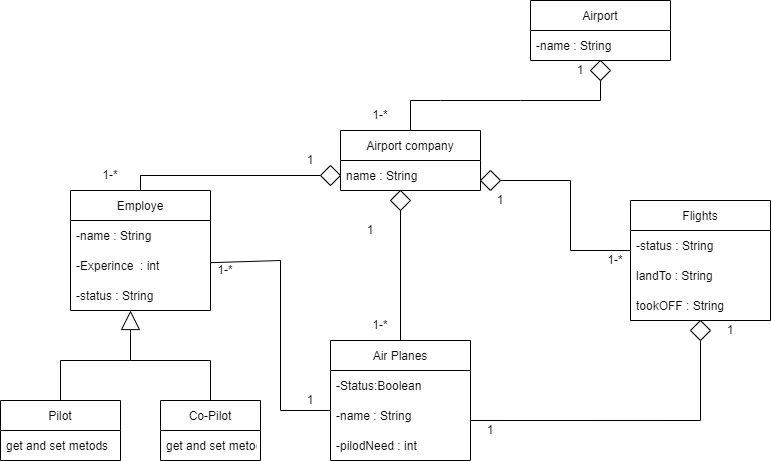

The diagram above was exported from draw.io. Its source (the exported page's mxGraphModel, read from the mxfile embedded in the PNG):
<mxGraphModel dx="1422" dy="764" grid="1" gridSize="10" guides="1" tooltips="1" connect="1" arrows="1" fold="1" page="1" pageScale="1" pageWidth="827" pageHeight="1169" background="#FFFFFF" math="0" shadow="0">
  <root>
    <mxCell id="0" />
    <mxCell id="1" parent="0" />
    <mxCell id="_r2YqcU2wPuaLDX3MJe_-6" value="Airport" style="swimlane;fontStyle=0;childLayout=stackLayout;horizontal=1;startSize=30;horizontalStack=0;resizeParent=1;resizeParentMax=0;resizeLast=0;collapsible=1;marginBottom=0;" vertex="1" parent="1">
      <mxGeometry x="550" y="80" width="140" height="60" as="geometry">
        <mxRectangle x="290" y="60" width="90" height="30" as="alternateBounds" />
      </mxGeometry>
    </mxCell>
    <mxCell id="_r2YqcU2wPuaLDX3MJe_-7" value="-name : String" style="text;strokeColor=none;fillColor=none;align=left;verticalAlign=middle;spacingLeft=4;spacingRight=4;overflow=hidden;points=[[0,0.5],[1,0.5]];portConstraint=eastwest;rotatable=0;" vertex="1" parent="_r2YqcU2wPuaLDX3MJe_-6">
      <mxGeometry y="30" width="140" height="30" as="geometry" />
    </mxCell>
    <mxCell id="_r2YqcU2wPuaLDX3MJe_-11" value="" style="rhombus;whiteSpace=wrap;html=1;" vertex="1" parent="1">
      <mxGeometry x="610" y="140" width="20" height="20" as="geometry" />
    </mxCell>
    <mxCell id="_r2YqcU2wPuaLDX3MJe_-13" value="Airport company" style="swimlane;fontStyle=0;childLayout=stackLayout;horizontal=1;startSize=30;horizontalStack=0;resizeParent=1;resizeParentMax=0;resizeLast=0;collapsible=1;marginBottom=0;" vertex="1" parent="1">
      <mxGeometry x="360" y="210" width="140" height="60" as="geometry" />
    </mxCell>
    <mxCell id="_r2YqcU2wPuaLDX3MJe_-14" value="name : String" style="text;strokeColor=none;fillColor=none;align=left;verticalAlign=middle;spacingLeft=4;spacingRight=4;overflow=hidden;points=[[0,0.5],[1,0.5]];portConstraint=eastwest;rotatable=0;" vertex="1" parent="_r2YqcU2wPuaLDX3MJe_-13">
      <mxGeometry y="30" width="140" height="30" as="geometry" />
    </mxCell>
    <mxCell id="_r2YqcU2wPuaLDX3MJe_-17" value="" style="endArrow=none;html=1;rounded=0;entryX=0.5;entryY=1;entryDx=0;entryDy=0;exitX=0.5;exitY=0;exitDx=0;exitDy=0;" edge="1" parent="1" source="_r2YqcU2wPuaLDX3MJe_-13" target="_r2YqcU2wPuaLDX3MJe_-11">
      <mxGeometry width="50" height="50" relative="1" as="geometry">
        <mxPoint x="600" y="340" as="sourcePoint" />
        <mxPoint x="650" y="290" as="targetPoint" />
        <Array as="points">
          <mxPoint x="430" y="180" />
          <mxPoint x="460" y="180" />
          <mxPoint x="540" y="180" />
          <mxPoint x="620" y="180" />
        </Array>
      </mxGeometry>
    </mxCell>
    <mxCell id="_r2YqcU2wPuaLDX3MJe_-18" value="1-*" style="text;html=1;strokeColor=none;fillColor=none;align=center;verticalAlign=middle;whiteSpace=wrap;rounded=0;" vertex="1" parent="1">
      <mxGeometry x="370" y="180" width="60" height="30" as="geometry" />
    </mxCell>
    <mxCell id="_r2YqcU2wPuaLDX3MJe_-19" value="1" style="text;html=1;strokeColor=none;fillColor=none;align=center;verticalAlign=middle;whiteSpace=wrap;rounded=0;" vertex="1" parent="1">
      <mxGeometry x="590" y="142.5" width="20" height="15" as="geometry" />
    </mxCell>
    <mxCell id="_r2YqcU2wPuaLDX3MJe_-20" value="" style="rhombus;whiteSpace=wrap;html=1;" vertex="1" parent="1">
      <mxGeometry x="410" y="270" width="20" height="20" as="geometry" />
    </mxCell>
    <mxCell id="_r2YqcU2wPuaLDX3MJe_-21" value="" style="endArrow=none;html=1;rounded=0;entryX=0.5;entryY=1;entryDx=0;entryDy=0;" edge="1" parent="1" target="_r2YqcU2wPuaLDX3MJe_-20">
      <mxGeometry width="50" height="50" relative="1" as="geometry">
        <mxPoint x="420" y="420" as="sourcePoint" />
        <mxPoint x="420" y="350" as="targetPoint" />
      </mxGeometry>
    </mxCell>
    <mxCell id="_r2YqcU2wPuaLDX3MJe_-22" value="Air Planes" style="swimlane;fontStyle=0;childLayout=stackLayout;horizontal=1;startSize=30;horizontalStack=0;resizeParent=1;resizeParentMax=0;resizeLast=0;collapsible=1;marginBottom=0;" vertex="1" parent="1">
      <mxGeometry x="350" y="420" width="140" height="120" as="geometry" />
    </mxCell>
    <mxCell id="_r2YqcU2wPuaLDX3MJe_-23" value="-Status:Boolean" style="text;strokeColor=none;fillColor=none;align=left;verticalAlign=middle;spacingLeft=4;spacingRight=4;overflow=hidden;points=[[0,0.5],[1,0.5]];portConstraint=eastwest;rotatable=0;" vertex="1" parent="_r2YqcU2wPuaLDX3MJe_-22">
      <mxGeometry y="30" width="140" height="30" as="geometry" />
    </mxCell>
    <mxCell id="_r2YqcU2wPuaLDX3MJe_-24" value="-name : String" style="text;strokeColor=none;fillColor=none;align=left;verticalAlign=middle;spacingLeft=4;spacingRight=4;overflow=hidden;points=[[0,0.5],[1,0.5]];portConstraint=eastwest;rotatable=0;" vertex="1" parent="_r2YqcU2wPuaLDX3MJe_-22">
      <mxGeometry y="60" width="140" height="30" as="geometry" />
    </mxCell>
    <mxCell id="_r2YqcU2wPuaLDX3MJe_-25" value="-pilodNeed : int" style="text;strokeColor=none;fillColor=none;align=left;verticalAlign=middle;spacingLeft=4;spacingRight=4;overflow=hidden;points=[[0,0.5],[1,0.5]];portConstraint=eastwest;rotatable=0;" vertex="1" parent="_r2YqcU2wPuaLDX3MJe_-22">
      <mxGeometry y="90" width="140" height="30" as="geometry" />
    </mxCell>
    <mxCell id="_r2YqcU2wPuaLDX3MJe_-26" value="1" style="text;html=1;strokeColor=none;fillColor=none;align=center;verticalAlign=middle;whiteSpace=wrap;rounded=0;" vertex="1" parent="1">
      <mxGeometry x="490" y="500" width="40" height="20" as="geometry" />
    </mxCell>
    <mxCell id="_r2YqcU2wPuaLDX3MJe_-27" value="1-*" style="text;html=1;strokeColor=none;fillColor=none;align=center;verticalAlign=middle;whiteSpace=wrap;rounded=0;" vertex="1" parent="1">
      <mxGeometry x="370" y="390" width="60" height="30" as="geometry" />
    </mxCell>
    <mxCell id="_r2YqcU2wPuaLDX3MJe_-28" value="Flights" style="swimlane;fontStyle=0;childLayout=stackLayout;horizontal=1;startSize=30;horizontalStack=0;resizeParent=1;resizeParentMax=0;resizeLast=0;collapsible=1;marginBottom=0;" vertex="1" parent="1">
      <mxGeometry x="650" y="280" width="140" height="120" as="geometry" />
    </mxCell>
    <mxCell id="_r2YqcU2wPuaLDX3MJe_-29" value="-status : String" style="text;strokeColor=none;fillColor=none;align=left;verticalAlign=middle;spacingLeft=4;spacingRight=4;overflow=hidden;points=[[0,0.5],[1,0.5]];portConstraint=eastwest;rotatable=0;" vertex="1" parent="_r2YqcU2wPuaLDX3MJe_-28">
      <mxGeometry y="30" width="140" height="30" as="geometry" />
    </mxCell>
    <mxCell id="_r2YqcU2wPuaLDX3MJe_-30" value="landTo : String" style="text;strokeColor=none;fillColor=none;align=left;verticalAlign=middle;spacingLeft=4;spacingRight=4;overflow=hidden;points=[[0,0.5],[1,0.5]];portConstraint=eastwest;rotatable=0;" vertex="1" parent="_r2YqcU2wPuaLDX3MJe_-28">
      <mxGeometry y="60" width="140" height="30" as="geometry" />
    </mxCell>
    <mxCell id="_r2YqcU2wPuaLDX3MJe_-31" value="tookOFF : String" style="text;strokeColor=none;fillColor=none;align=left;verticalAlign=middle;spacingLeft=4;spacingRight=4;overflow=hidden;points=[[0,0.5],[1,0.5]];portConstraint=eastwest;rotatable=0;" vertex="1" parent="_r2YqcU2wPuaLDX3MJe_-28">
      <mxGeometry y="90" width="140" height="30" as="geometry" />
    </mxCell>
    <mxCell id="_r2YqcU2wPuaLDX3MJe_-32" value="" style="rhombus;whiteSpace=wrap;html=1;fillColor=#FFFFFF;" vertex="1" parent="1">
      <mxGeometry x="710" y="400" width="20" height="20" as="geometry" />
    </mxCell>
    <mxCell id="_r2YqcU2wPuaLDX3MJe_-33" value="" style="endArrow=none;html=1;rounded=0;exitX=1;exitY=0.667;exitDx=0;exitDy=0;exitPerimeter=0;" edge="1" parent="1" source="_r2YqcU2wPuaLDX3MJe_-24">
      <mxGeometry width="50" height="50" relative="1" as="geometry">
        <mxPoint x="500" y="500" as="sourcePoint" />
        <mxPoint x="720" y="420" as="targetPoint" />
        <Array as="points">
          <mxPoint x="720" y="500" />
        </Array>
      </mxGeometry>
    </mxCell>
    <mxCell id="_r2YqcU2wPuaLDX3MJe_-34" value="1" style="text;html=1;strokeColor=none;fillColor=none;align=center;verticalAlign=middle;whiteSpace=wrap;rounded=0;" vertex="1" parent="1">
      <mxGeometry x="730" y="400" width="40" height="20" as="geometry" />
    </mxCell>
    <mxCell id="_r2YqcU2wPuaLDX3MJe_-35" value="1" style="text;html=1;strokeColor=none;fillColor=none;align=center;verticalAlign=middle;whiteSpace=wrap;rounded=0;" vertex="1" parent="1">
      <mxGeometry x="370" y="300" width="40" height="20" as="geometry" />
    </mxCell>
    <mxCell id="_r2YqcU2wPuaLDX3MJe_-36" value="" style="rhombus;whiteSpace=wrap;html=1;fillColor=#FFFFFF;" vertex="1" parent="1">
      <mxGeometry x="500" y="250" width="20" height="20" as="geometry" />
    </mxCell>
    <mxCell id="_r2YqcU2wPuaLDX3MJe_-37" value="" style="endArrow=none;html=1;rounded=0;entryX=0;entryY=0.667;entryDx=0;entryDy=0;entryPerimeter=0;exitX=1;exitY=0.5;exitDx=0;exitDy=0;" edge="1" parent="1" source="_r2YqcU2wPuaLDX3MJe_-36" target="_r2YqcU2wPuaLDX3MJe_-29">
      <mxGeometry width="50" height="50" relative="1" as="geometry">
        <mxPoint x="520" y="400" as="sourcePoint" />
        <mxPoint x="570" y="350" as="targetPoint" />
        <Array as="points">
          <mxPoint x="590" y="260" />
          <mxPoint x="590" y="330" />
        </Array>
      </mxGeometry>
    </mxCell>
    <mxCell id="_r2YqcU2wPuaLDX3MJe_-38" value="1" style="text;html=1;strokeColor=none;fillColor=none;align=center;verticalAlign=middle;whiteSpace=wrap;rounded=0;" vertex="1" parent="1">
      <mxGeometry x="500" y="270" width="40" height="20" as="geometry" />
    </mxCell>
    <mxCell id="_r2YqcU2wPuaLDX3MJe_-39" value="1-*" style="text;html=1;strokeColor=none;fillColor=none;align=center;verticalAlign=middle;whiteSpace=wrap;rounded=0;" vertex="1" parent="1">
      <mxGeometry x="620" y="335" width="30" height="10" as="geometry" />
    </mxCell>
    <mxCell id="_r2YqcU2wPuaLDX3MJe_-40" value="Employe" style="swimlane;fontStyle=0;childLayout=stackLayout;horizontal=1;startSize=30;horizontalStack=0;resizeParent=1;resizeParentMax=0;resizeLast=0;collapsible=1;marginBottom=0;fillColor=#FFFFFF;" vertex="1" parent="1">
      <mxGeometry x="90" y="270" width="140" height="120" as="geometry" />
    </mxCell>
    <mxCell id="_r2YqcU2wPuaLDX3MJe_-41" value="-name : String" style="text;strokeColor=none;fillColor=none;align=left;verticalAlign=middle;spacingLeft=4;spacingRight=4;overflow=hidden;points=[[0,0.5],[1,0.5]];portConstraint=eastwest;rotatable=0;" vertex="1" parent="_r2YqcU2wPuaLDX3MJe_-40">
      <mxGeometry y="30" width="140" height="30" as="geometry" />
    </mxCell>
    <mxCell id="_r2YqcU2wPuaLDX3MJe_-42" value="-Experince  : int" style="text;strokeColor=none;fillColor=none;align=left;verticalAlign=middle;spacingLeft=4;spacingRight=4;overflow=hidden;points=[[0,0.5],[1,0.5]];portConstraint=eastwest;rotatable=0;" vertex="1" parent="_r2YqcU2wPuaLDX3MJe_-40">
      <mxGeometry y="60" width="140" height="30" as="geometry" />
    </mxCell>
    <mxCell id="_r2YqcU2wPuaLDX3MJe_-43" value="-status : String" style="text;strokeColor=none;fillColor=none;align=left;verticalAlign=middle;spacingLeft=4;spacingRight=4;overflow=hidden;points=[[0,0.5],[1,0.5]];portConstraint=eastwest;rotatable=0;" vertex="1" parent="_r2YqcU2wPuaLDX3MJe_-40">
      <mxGeometry y="90" width="140" height="30" as="geometry" />
    </mxCell>
    <mxCell id="_r2YqcU2wPuaLDX3MJe_-44" value="" style="endArrow=none;html=1;rounded=0;exitX=0;exitY=0.333;exitDx=0;exitDy=0;exitPerimeter=0;entryX=1.001;entryY=0.406;entryDx=0;entryDy=0;entryPerimeter=0;" edge="1" parent="1" source="_r2YqcU2wPuaLDX3MJe_-24" target="_r2YqcU2wPuaLDX3MJe_-42">
      <mxGeometry width="50" height="50" relative="1" as="geometry">
        <mxPoint x="160" y="480" as="sourcePoint" />
        <mxPoint x="160" y="390" as="targetPoint" />
        <Array as="points">
          <mxPoint x="300" y="490" />
          <mxPoint x="300" y="340" />
        </Array>
      </mxGeometry>
    </mxCell>
    <mxCell id="_r2YqcU2wPuaLDX3MJe_-45" value="1-*" style="text;html=1;strokeColor=none;fillColor=none;align=center;verticalAlign=middle;whiteSpace=wrap;rounded=0;" vertex="1" parent="1">
      <mxGeometry x="230" y="345" width="30" height="10" as="geometry" />
    </mxCell>
    <mxCell id="_r2YqcU2wPuaLDX3MJe_-46" value="1" style="text;html=1;strokeColor=none;fillColor=none;align=center;verticalAlign=middle;whiteSpace=wrap;rounded=0;" vertex="1" parent="1">
      <mxGeometry x="310" y="470" width="40" height="20" as="geometry" />
    </mxCell>
    <mxCell id="_r2YqcU2wPuaLDX3MJe_-48" value="" style="rhombus;whiteSpace=wrap;html=1;fillColor=#FFFFFF;" vertex="1" parent="1">
      <mxGeometry x="340" y="245" width="20" height="20" as="geometry" />
    </mxCell>
    <mxCell id="_r2YqcU2wPuaLDX3MJe_-49" value="" style="endArrow=none;html=1;rounded=0;exitX=0.5;exitY=0;exitDx=0;exitDy=0;" edge="1" parent="1" source="_r2YqcU2wPuaLDX3MJe_-40">
      <mxGeometry width="50" height="50" relative="1" as="geometry">
        <mxPoint x="290" y="305" as="sourcePoint" />
        <mxPoint x="340" y="255" as="targetPoint" />
        <Array as="points">
          <mxPoint x="160" y="255" />
        </Array>
      </mxGeometry>
    </mxCell>
    <mxCell id="_r2YqcU2wPuaLDX3MJe_-50" value="1" style="text;html=1;strokeColor=none;fillColor=none;align=center;verticalAlign=middle;whiteSpace=wrap;rounded=0;" vertex="1" parent="1">
      <mxGeometry x="310" y="230" width="40" height="20" as="geometry" />
    </mxCell>
    <mxCell id="_r2YqcU2wPuaLDX3MJe_-51" value="1-*" style="text;html=1;strokeColor=none;fillColor=none;align=center;verticalAlign=middle;whiteSpace=wrap;rounded=0;" vertex="1" parent="1">
      <mxGeometry x="100" y="240" width="60" height="30" as="geometry" />
    </mxCell>
    <mxCell id="_r2YqcU2wPuaLDX3MJe_-52" value="Pilot" style="swimlane;fontStyle=0;childLayout=stackLayout;horizontal=1;startSize=30;horizontalStack=0;resizeParent=1;resizeParentMax=0;resizeLast=0;collapsible=1;marginBottom=0;fillColor=#FFFFFF;" vertex="1" parent="1">
      <mxGeometry x="20" y="480" width="120" height="60" as="geometry" />
    </mxCell>
    <mxCell id="_r2YqcU2wPuaLDX3MJe_-53" value="get and set metods" style="text;strokeColor=none;fillColor=none;align=left;verticalAlign=middle;spacingLeft=4;spacingRight=4;overflow=hidden;points=[[0,0.5],[1,0.5]];portConstraint=eastwest;rotatable=0;" vertex="1" parent="_r2YqcU2wPuaLDX3MJe_-52">
      <mxGeometry y="30" width="120" height="30" as="geometry" />
    </mxCell>
    <mxCell id="_r2YqcU2wPuaLDX3MJe_-56" value="Co-Pilot" style="swimlane;fontStyle=0;childLayout=stackLayout;horizontal=1;startSize=30;horizontalStack=0;resizeParent=1;resizeParentMax=0;resizeLast=0;collapsible=1;marginBottom=0;fillColor=#FFFFFF;" vertex="1" parent="1">
      <mxGeometry x="180" y="480" width="100" height="60" as="geometry" />
    </mxCell>
    <mxCell id="_r2YqcU2wPuaLDX3MJe_-63" value="get and set metods" style="text;strokeColor=none;fillColor=none;align=left;verticalAlign=middle;spacingLeft=4;spacingRight=4;overflow=hidden;points=[[0,0.5],[1,0.5]];portConstraint=eastwest;rotatable=0;" vertex="1" parent="_r2YqcU2wPuaLDX3MJe_-56">
      <mxGeometry y="30" width="100" height="30" as="geometry" />
    </mxCell>
    <mxCell id="_r2YqcU2wPuaLDX3MJe_-60" value="" style="endArrow=block;html=1;rounded=0;endSize=17;endFill=0;" edge="1" parent="1">
      <mxGeometry width="50" height="50" relative="1" as="geometry">
        <mxPoint x="150" y="440" as="sourcePoint" />
        <mxPoint x="150" y="390" as="targetPoint" />
      </mxGeometry>
    </mxCell>
    <mxCell id="_r2YqcU2wPuaLDX3MJe_-61" value="" style="endArrow=none;html=1;rounded=0;endSize=17;" edge="1" parent="1">
      <mxGeometry width="50" height="50" relative="1" as="geometry">
        <mxPoint x="80" y="480" as="sourcePoint" />
        <mxPoint x="150" y="440" as="targetPoint" />
        <Array as="points">
          <mxPoint x="80" y="440" />
        </Array>
      </mxGeometry>
    </mxCell>
    <mxCell id="_r2YqcU2wPuaLDX3MJe_-62" value="" style="endArrow=none;html=1;rounded=0;endSize=17;" edge="1" parent="1">
      <mxGeometry width="50" height="50" relative="1" as="geometry">
        <mxPoint x="230" y="480" as="sourcePoint" />
        <mxPoint x="150" y="440" as="targetPoint" />
        <Array as="points">
          <mxPoint x="230" y="440" />
        </Array>
      </mxGeometry>
    </mxCell>
  </root>
</mxGraphModel>